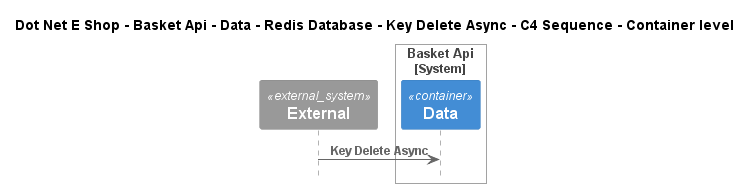

The diagram above was rendered by PlantUML. Its source (embedded in the PNG):
@startuml
!include ..\..\..\..\..\..\..\..\..\.c4s\C4_Sequence.puml

title Dot Net E Shop - Basket Api - Data - Redis Database - Key Delete Async - C4 Sequence - Container level

System_Ext(C4InterFlow.SoftwareSystems.ExternalSystem, "External", "")

System_Boundary(DotNetEShop.SoftwareSystems.BasketApi, "Basket Api")
    Container(DotNetEShop.SoftwareSystems.BasketApi.Containers.Data, "Data", "", "")
Boundary_End()

Rel(C4InterFlow.SoftwareSystems.ExternalSystem, DotNetEShop.SoftwareSystems.BasketApi.Containers.Data, "Key Delete Async")


@enduml